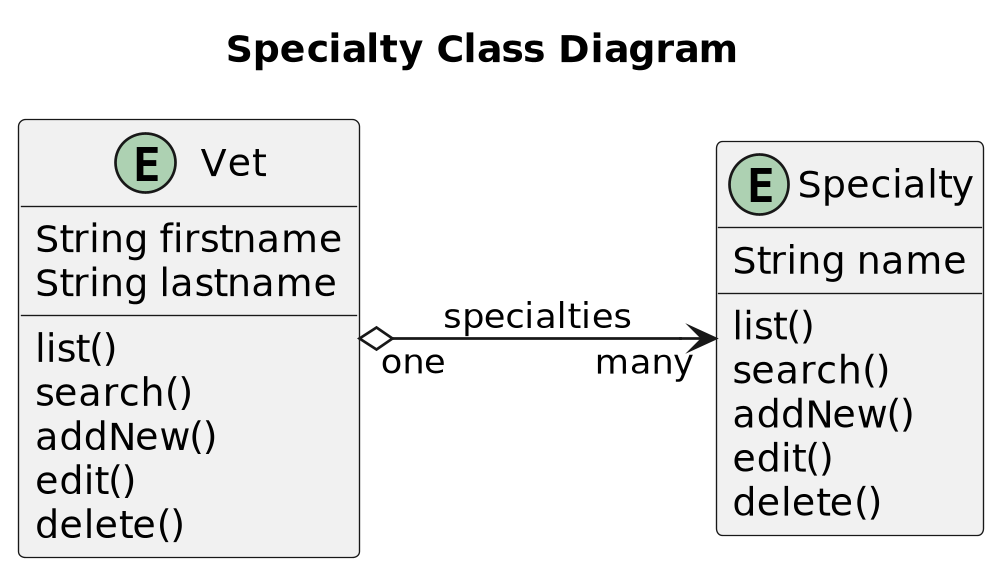

The diagram above was rendered by PlantUML. Its source (embedded in the PNG):
@startuml


title Specialty Class Diagram
'https://plantuml.com/class-diagram

left to right direction
'top to bottom direction

scale 1000 width

entity Vet {
    String firstname
    String lastname
    list()
    search()
    addNew()
    edit()
    delete()
}

entity Specialty {
    String name
    list()
    search()
    addNew()
    edit()
    delete()
}

Vet "one" o--> "many" Specialty: specialties

@enduml